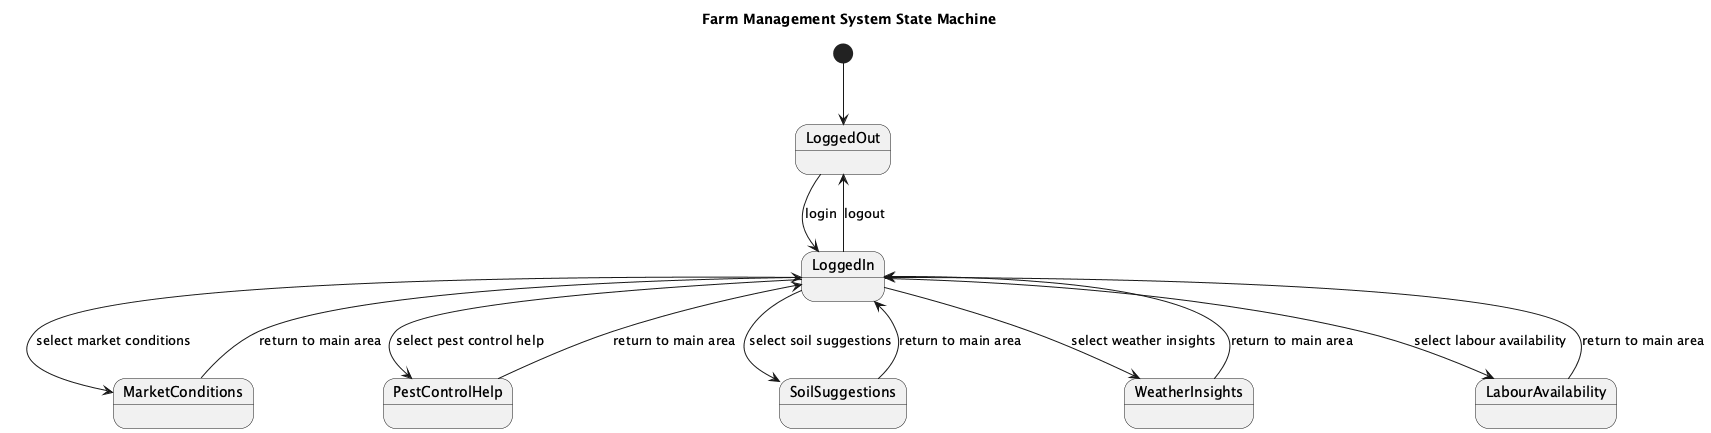

The diagram above was rendered by PlantUML. Its source (embedded in the PNG):
@startuml
title Farm Management System State Machine

[*] --> LoggedOut

state LoggedOut
state LoggedIn
state MarketConditions
state PestControlHelp
state SoilSuggestions
state WeatherInsights
state LabourAvailability

LoggedOut --> LoggedIn : login

LoggedIn --> MarketConditions : select market conditions
LoggedIn --> PestControlHelp : select pest control help
LoggedIn --> SoilSuggestions : select soil suggestions
LoggedIn --> WeatherInsights : select weather insights
LoggedIn --> LabourAvailability : select labour availability

MarketConditions --> LoggedIn : return to main area
PestControlHelp --> LoggedIn : return to main area
SoilSuggestions --> LoggedIn : return to main area
WeatherInsights --> LoggedIn : return to main area
LabourAvailability --> LoggedIn : return to main area

LoggedIn --> LoggedOut : logout

@enduml